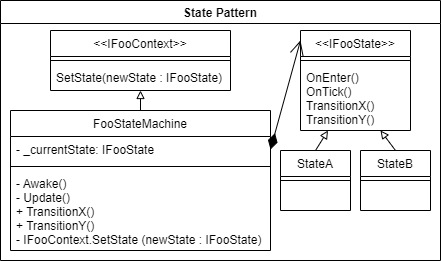

The diagram above was exported from draw.io. Its source (the exported page's mxGraphModel, read from the mxfile embedded in the PNG):
<mxGraphModel dx="812" dy="454" grid="1" gridSize="10" guides="1" tooltips="1" connect="1" arrows="1" fold="1" page="1" pageScale="1" pageWidth="827" pageHeight="1169" math="0" shadow="0">
  <root>
    <mxCell id="WIyWlLk6GJQsqaUBKTNV-0" />
    <mxCell id="WIyWlLk6GJQsqaUBKTNV-1" parent="WIyWlLk6GJQsqaUBKTNV-0" />
    <mxCell id="zkfFHV4jXpPFQw0GAbJ--0" value="FooStateMachine" style="swimlane;fontStyle=0;align=center;verticalAlign=top;childLayout=stackLayout;horizontal=1;startSize=26;horizontalStack=0;resizeParent=1;resizeLast=0;collapsible=1;marginBottom=0;rounded=0;shadow=0;strokeWidth=1;" parent="WIyWlLk6GJQsqaUBKTNV-1" vertex="1">
      <mxGeometry x="250" y="240" width="260" height="140" as="geometry">
        <mxRectangle x="230" y="140" width="160" height="26" as="alternateBounds" />
      </mxGeometry>
    </mxCell>
    <mxCell id="zkfFHV4jXpPFQw0GAbJ--3" value="- _currentState: IFooState" style="text;align=left;verticalAlign=top;spacingLeft=4;spacingRight=4;overflow=hidden;rotatable=0;points=[[0,0.5],[1,0.5]];portConstraint=eastwest;rounded=0;shadow=0;html=0;" parent="zkfFHV4jXpPFQw0GAbJ--0" vertex="1">
      <mxGeometry y="26" width="260" height="26" as="geometry" />
    </mxCell>
    <mxCell id="zkfFHV4jXpPFQw0GAbJ--4" value="" style="line;html=1;strokeWidth=1;align=left;verticalAlign=middle;spacingTop=-1;spacingLeft=3;spacingRight=3;rotatable=0;labelPosition=right;points=[];portConstraint=eastwest;" parent="zkfFHV4jXpPFQw0GAbJ--0" vertex="1">
      <mxGeometry y="52" width="260" height="8" as="geometry" />
    </mxCell>
    <mxCell id="zkfFHV4jXpPFQw0GAbJ--5" value="- Awake()&#10;- Update()&#10;+ TransitionX()&#10;+ TransitionY()&#10;- IFooContext.SetState (newState : IFooState)" style="text;align=left;verticalAlign=top;spacingLeft=4;spacingRight=4;overflow=hidden;rotatable=0;points=[[0,0.5],[1,0.5]];portConstraint=eastwest;" parent="zkfFHV4jXpPFQw0GAbJ--0" vertex="1">
      <mxGeometry y="60" width="260" height="80" as="geometry" />
    </mxCell>
    <mxCell id="Sop0Fq5YHg5z2zmu3gA6-2" value="&lt;&lt;IFooState&gt;&gt;" style="swimlane;fontStyle=0;align=center;verticalAlign=top;childLayout=stackLayout;horizontal=1;startSize=26;horizontalStack=0;resizeParent=1;resizeLast=0;collapsible=1;marginBottom=0;rounded=0;shadow=0;strokeWidth=1;" parent="WIyWlLk6GJQsqaUBKTNV-1" vertex="1">
      <mxGeometry x="540" y="160" width="110" height="100" as="geometry">
        <mxRectangle x="230" y="140" width="160" height="26" as="alternateBounds" />
      </mxGeometry>
    </mxCell>
    <mxCell id="Sop0Fq5YHg5z2zmu3gA6-4" value="" style="line;html=1;strokeWidth=1;align=left;verticalAlign=middle;spacingTop=-1;spacingLeft=3;spacingRight=3;rotatable=0;labelPosition=right;points=[];portConstraint=eastwest;" parent="Sop0Fq5YHg5z2zmu3gA6-2" vertex="1">
      <mxGeometry y="26" width="110" height="8" as="geometry" />
    </mxCell>
    <mxCell id="Sop0Fq5YHg5z2zmu3gA6-5" value="OnEnter()&#10;OnTick()&#10;TransitionX()&#10;TransitionY()" style="text;align=left;verticalAlign=top;spacingLeft=4;spacingRight=4;overflow=hidden;rotatable=0;points=[[0,0.5],[1,0.5]];portConstraint=eastwest;" parent="Sop0Fq5YHg5z2zmu3gA6-2" vertex="1">
      <mxGeometry y="34" width="110" height="56" as="geometry" />
    </mxCell>
    <mxCell id="Sop0Fq5YHg5z2zmu3gA6-38" style="rounded=0;orthogonalLoop=1;jettySize=auto;html=1;exitX=0.5;exitY=0;exitDx=0;exitDy=0;strokeColor=default;endArrow=block;endFill=0;" parent="WIyWlLk6GJQsqaUBKTNV-1" source="Sop0Fq5YHg5z2zmu3gA6-22" edge="1">
      <mxGeometry relative="1" as="geometry">
        <mxPoint x="620" y="260" as="targetPoint" />
      </mxGeometry>
    </mxCell>
    <mxCell id="Sop0Fq5YHg5z2zmu3gA6-22" value="StateB" style="swimlane;fontStyle=0;align=center;verticalAlign=top;childLayout=stackLayout;horizontal=1;startSize=26;horizontalStack=0;resizeParent=1;resizeLast=0;collapsible=1;marginBottom=0;rounded=0;shadow=0;strokeWidth=1;" parent="WIyWlLk6GJQsqaUBKTNV-1" vertex="1">
      <mxGeometry x="600" y="280" width="70" height="60" as="geometry">
        <mxRectangle x="445" y="310" width="160" height="26" as="alternateBounds" />
      </mxGeometry>
    </mxCell>
    <mxCell id="Sop0Fq5YHg5z2zmu3gA6-23" value="" style="line;html=1;strokeWidth=1;align=left;verticalAlign=middle;spacingTop=-1;spacingLeft=3;spacingRight=3;rotatable=0;labelPosition=right;points=[];portConstraint=eastwest;" parent="Sop0Fq5YHg5z2zmu3gA6-22" vertex="1">
      <mxGeometry y="26" width="70" height="8" as="geometry" />
    </mxCell>
    <mxCell id="Sop0Fq5YHg5z2zmu3gA6-39" style="rounded=0;orthogonalLoop=1;jettySize=auto;html=1;exitX=0.5;exitY=0;exitDx=0;exitDy=0;entryX=0.25;entryY=1;entryDx=0;entryDy=0;endArrow=block;endFill=0;" parent="WIyWlLk6GJQsqaUBKTNV-1" source="Sop0Fq5YHg5z2zmu3gA6-26" target="Sop0Fq5YHg5z2zmu3gA6-2" edge="1">
      <mxGeometry relative="1" as="geometry" />
    </mxCell>
    <mxCell id="Sop0Fq5YHg5z2zmu3gA6-26" value="StateA" style="swimlane;fontStyle=0;align=center;verticalAlign=top;childLayout=stackLayout;horizontal=1;startSize=26;horizontalStack=0;resizeParent=1;resizeLast=0;collapsible=1;marginBottom=0;rounded=0;shadow=0;strokeWidth=1;" parent="WIyWlLk6GJQsqaUBKTNV-1" vertex="1">
      <mxGeometry x="520" y="280" width="70" height="60" as="geometry">
        <mxRectangle x="445" y="310" width="160" height="26" as="alternateBounds" />
      </mxGeometry>
    </mxCell>
    <mxCell id="Sop0Fq5YHg5z2zmu3gA6-27" value="" style="line;html=1;strokeWidth=1;align=left;verticalAlign=middle;spacingTop=-1;spacingLeft=3;spacingRight=3;rotatable=0;labelPosition=right;points=[];portConstraint=eastwest;" parent="Sop0Fq5YHg5z2zmu3gA6-26" vertex="1">
      <mxGeometry y="26" width="70" height="8" as="geometry" />
    </mxCell>
    <mxCell id="Sop0Fq5YHg5z2zmu3gA6-28" value="&lt;&lt;IFooContext&gt;&gt;" style="swimlane;fontStyle=0;align=center;verticalAlign=top;childLayout=stackLayout;horizontal=1;startSize=26;horizontalStack=0;resizeParent=1;resizeLast=0;collapsible=1;marginBottom=0;rounded=0;shadow=0;strokeWidth=1;" parent="WIyWlLk6GJQsqaUBKTNV-1" vertex="1">
      <mxGeometry x="290" y="160" width="180" height="60" as="geometry">
        <mxRectangle x="230" y="140" width="160" height="26" as="alternateBounds" />
      </mxGeometry>
    </mxCell>
    <mxCell id="Sop0Fq5YHg5z2zmu3gA6-29" value="" style="line;html=1;strokeWidth=1;align=left;verticalAlign=middle;spacingTop=-1;spacingLeft=3;spacingRight=3;rotatable=0;labelPosition=right;points=[];portConstraint=eastwest;" parent="Sop0Fq5YHg5z2zmu3gA6-28" vertex="1">
      <mxGeometry y="26" width="180" height="8" as="geometry" />
    </mxCell>
    <mxCell id="Sop0Fq5YHg5z2zmu3gA6-30" value="SetState(newState : IFooState)" style="text;align=left;verticalAlign=top;spacingLeft=4;spacingRight=4;overflow=hidden;rotatable=0;points=[[0,0.5],[1,0.5]];portConstraint=eastwest;" parent="Sop0Fq5YHg5z2zmu3gA6-28" vertex="1">
      <mxGeometry y="34" width="180" height="16" as="geometry" />
    </mxCell>
    <mxCell id="Sop0Fq5YHg5z2zmu3gA6-40" style="rounded=0;orthogonalLoop=1;jettySize=auto;html=1;exitX=0.5;exitY=0;exitDx=0;exitDy=0;endArrow=block;endFill=0;entryX=0.5;entryY=1;entryDx=0;entryDy=0;" parent="WIyWlLk6GJQsqaUBKTNV-1" source="zkfFHV4jXpPFQw0GAbJ--0" target="Sop0Fq5YHg5z2zmu3gA6-28" edge="1">
      <mxGeometry relative="1" as="geometry">
        <mxPoint x="270" y="300" as="sourcePoint" />
        <mxPoint x="330" y="260" as="targetPoint" />
      </mxGeometry>
    </mxCell>
    <mxCell id="zANpmG1YFMbhe9OYluKE-0" value="State Pattern" style="swimlane;" parent="WIyWlLk6GJQsqaUBKTNV-1" vertex="1">
      <mxGeometry x="240" y="130" width="440" height="260" as="geometry" />
    </mxCell>
    <mxCell id="4r_Yy00FAtq891plpMcd-1" value="" style="endArrow=open;html=1;endSize=12;startArrow=diamondThin;startSize=14;startFill=1;align=left;verticalAlign=bottom;rounded=0;strokeColor=default;exitX=1;exitY=0.5;exitDx=0;exitDy=0;" edge="1" parent="WIyWlLk6GJQsqaUBKTNV-1" source="zkfFHV4jXpPFQw0GAbJ--3">
      <mxGeometry x="-0.2157" y="3" relative="1" as="geometry">
        <mxPoint x="530" y="250" as="sourcePoint" />
        <mxPoint x="540" y="170" as="targetPoint" />
        <mxPoint as="offset" />
      </mxGeometry>
    </mxCell>
  </root>
</mxGraphModel>